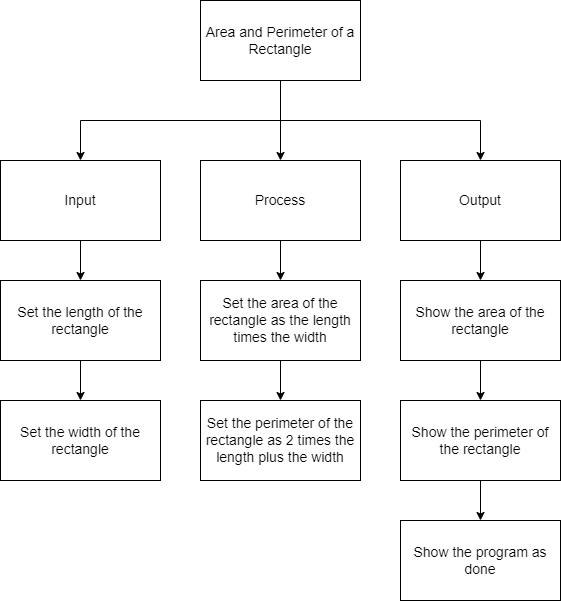

The diagram above was exported from draw.io. Its source (the exported page's mxGraphModel, read from the mxfile embedded in the PNG):
<mxGraphModel dx="690" dy="473" grid="1" gridSize="10" guides="1" tooltips="1" connect="1" arrows="1" fold="1" page="1" pageScale="1" pageWidth="827" pageHeight="1169" math="0" shadow="0">
  <root>
    <mxCell id="0" />
    <mxCell id="1" parent="0" />
    <mxCell id="7" style="edgeStyle=none;html=1;fontSize=14;" parent="1" source="2" target="4" edge="1">
      <mxGeometry relative="1" as="geometry" />
    </mxCell>
    <mxCell id="8" style="edgeStyle=orthogonalEdgeStyle;html=1;entryX=0.5;entryY=0;entryDx=0;entryDy=0;fontSize=14;rounded=0;" parent="1" source="2" target="5" edge="1">
      <mxGeometry relative="1" as="geometry">
        <Array as="points">
          <mxPoint x="400" y="240" />
          <mxPoint x="200" y="240" />
        </Array>
      </mxGeometry>
    </mxCell>
    <mxCell id="9" style="edgeStyle=orthogonalEdgeStyle;rounded=0;html=1;fontSize=14;" parent="1" source="2" target="6" edge="1">
      <mxGeometry relative="1" as="geometry">
        <Array as="points">
          <mxPoint x="400" y="240" />
          <mxPoint x="600" y="240" />
        </Array>
      </mxGeometry>
    </mxCell>
    <mxCell id="2" value="Area and Perimeter of a Rectangle" style="rounded=0;whiteSpace=wrap;html=1;fontSize=14;" parent="1" vertex="1">
      <mxGeometry x="320" y="120" width="160" height="80" as="geometry" />
    </mxCell>
    <mxCell id="15" style="edgeStyle=orthogonalEdgeStyle;rounded=0;html=1;entryX=0.5;entryY=0;entryDx=0;entryDy=0;fontSize=14;" parent="1" source="4" target="13" edge="1">
      <mxGeometry relative="1" as="geometry" />
    </mxCell>
    <mxCell id="4" value="Process" style="rounded=0;whiteSpace=wrap;html=1;fontSize=14;" parent="1" vertex="1">
      <mxGeometry x="320" y="280" width="160" height="80" as="geometry" />
    </mxCell>
    <mxCell id="11" style="edgeStyle=orthogonalEdgeStyle;rounded=0;html=1;entryX=0.5;entryY=0;entryDx=0;entryDy=0;fontSize=14;" parent="1" source="5" target="10" edge="1">
      <mxGeometry relative="1" as="geometry" />
    </mxCell>
    <mxCell id="5" value="Input" style="rounded=0;whiteSpace=wrap;html=1;fontSize=14;" parent="1" vertex="1">
      <mxGeometry x="120" y="280" width="160" height="80" as="geometry" />
    </mxCell>
    <mxCell id="19" style="edgeStyle=orthogonalEdgeStyle;rounded=0;html=1;entryX=0.5;entryY=0;entryDx=0;entryDy=0;fontSize=14;" parent="1" source="6" target="17" edge="1">
      <mxGeometry relative="1" as="geometry" />
    </mxCell>
    <mxCell id="6" value="Output" style="rounded=0;whiteSpace=wrap;html=1;fontSize=14;" parent="1" vertex="1">
      <mxGeometry x="520" y="280" width="160" height="80" as="geometry" />
    </mxCell>
    <mxCell id="24" style="edgeStyle=none;html=1;entryX=0.5;entryY=0;entryDx=0;entryDy=0;" edge="1" parent="1" source="10" target="23">
      <mxGeometry relative="1" as="geometry" />
    </mxCell>
    <mxCell id="10" value="Set the length of the rectangle" style="rounded=0;whiteSpace=wrap;html=1;fontSize=14;" parent="1" vertex="1">
      <mxGeometry x="120" y="400" width="160" height="80" as="geometry" />
    </mxCell>
    <mxCell id="16" style="edgeStyle=orthogonalEdgeStyle;rounded=0;html=1;entryX=0.5;entryY=0;entryDx=0;entryDy=0;fontSize=14;" parent="1" source="13" target="14" edge="1">
      <mxGeometry relative="1" as="geometry" />
    </mxCell>
    <mxCell id="13" value="Set the area of the rectangle as the length times the width" style="rounded=0;whiteSpace=wrap;html=1;fontSize=14;" parent="1" vertex="1">
      <mxGeometry x="320" y="400" width="160" height="80" as="geometry" />
    </mxCell>
    <mxCell id="14" value="Set the perimeter of the rectangle as 2 times the length plus the width" style="rounded=0;whiteSpace=wrap;html=1;fontSize=14;" parent="1" vertex="1">
      <mxGeometry x="320" y="520" width="160" height="80" as="geometry" />
    </mxCell>
    <mxCell id="20" style="edgeStyle=orthogonalEdgeStyle;rounded=0;html=1;entryX=0.5;entryY=0;entryDx=0;entryDy=0;fontSize=14;" parent="1" source="17" target="18" edge="1">
      <mxGeometry relative="1" as="geometry" />
    </mxCell>
    <mxCell id="17" value="Show the area of the rectangle" style="rounded=0;whiteSpace=wrap;html=1;fontSize=14;" parent="1" vertex="1">
      <mxGeometry x="520" y="400" width="160" height="80" as="geometry" />
    </mxCell>
    <mxCell id="22" style="edgeStyle=orthogonalEdgeStyle;rounded=0;html=1;entryX=0.5;entryY=0;entryDx=0;entryDy=0;fontSize=14;" parent="1" source="18" target="21" edge="1">
      <mxGeometry relative="1" as="geometry" />
    </mxCell>
    <mxCell id="18" value="Show the perimeter of the rectangle" style="rounded=0;whiteSpace=wrap;html=1;fontSize=14;" parent="1" vertex="1">
      <mxGeometry x="520" y="520" width="160" height="80" as="geometry" />
    </mxCell>
    <mxCell id="21" value="Show the program as done" style="rounded=0;whiteSpace=wrap;html=1;fontSize=14;" parent="1" vertex="1">
      <mxGeometry x="520" y="640" width="160" height="80" as="geometry" />
    </mxCell>
    <mxCell id="23" value="Set the width of the rectangle" style="rounded=0;whiteSpace=wrap;html=1;fontSize=14;" vertex="1" parent="1">
      <mxGeometry x="120" y="520" width="160" height="80" as="geometry" />
    </mxCell>
  </root>
</mxGraphModel>